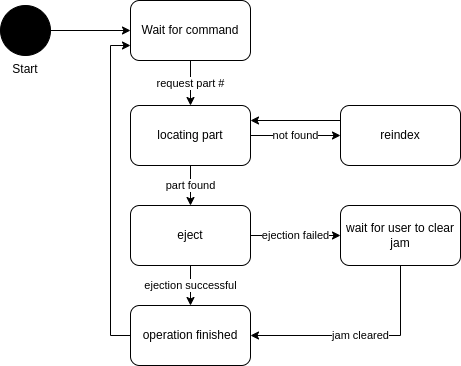

The diagram above was exported from draw.io. Its source (the exported page's mxGraphModel, read from the mxfile embedded in the PNG):
<mxGraphModel dx="2002" dy="1049" grid="1" gridSize="10" guides="1" tooltips="1" connect="1" arrows="1" fold="1" page="1" pageScale="1" pageWidth="827" pageHeight="1169" math="0" shadow="0">
  <root>
    <mxCell id="0" />
    <mxCell id="1" parent="0" />
    <mxCell id="ohHPJduYTbGskefXjuup-4" style="edgeStyle=orthogonalEdgeStyle;rounded=0;orthogonalLoop=1;jettySize=auto;html=1;exitX=1;exitY=0.5;exitDx=0;exitDy=0;entryX=0;entryY=0.5;entryDx=0;entryDy=0;" edge="1" parent="1" source="ohHPJduYTbGskefXjuup-1">
      <mxGeometry relative="1" as="geometry">
        <mxPoint x="160" y="405" as="targetPoint" />
      </mxGeometry>
    </mxCell>
    <mxCell id="ohHPJduYTbGskefXjuup-1" value="Start" style="ellipse;whiteSpace=wrap;html=1;aspect=fixed;fillColor=#000000;labelPosition=center;verticalLabelPosition=bottom;align=center;verticalAlign=top;" vertex="1" parent="1">
      <mxGeometry x="30" y="380" width="50" height="50" as="geometry" />
    </mxCell>
    <mxCell id="ohHPJduYTbGskefXjuup-38" value="request part #" style="edgeStyle=orthogonalEdgeStyle;rounded=0;orthogonalLoop=1;jettySize=auto;html=1;exitX=0.5;exitY=1;exitDx=0;exitDy=0;entryX=0.5;entryY=0;entryDx=0;entryDy=0;" edge="1" parent="1" source="ohHPJduYTbGskefXjuup-36" target="ohHPJduYTbGskefXjuup-37">
      <mxGeometry relative="1" as="geometry" />
    </mxCell>
    <mxCell id="ohHPJduYTbGskefXjuup-36" value="Wait for command" style="rounded=1;whiteSpace=wrap;html=1;fillColor=#FFFFFF;" vertex="1" parent="1">
      <mxGeometry x="160" y="375" width="120" height="60" as="geometry" />
    </mxCell>
    <mxCell id="ohHPJduYTbGskefXjuup-40" value="part found" style="edgeStyle=orthogonalEdgeStyle;rounded=0;orthogonalLoop=1;jettySize=auto;html=1;exitX=0.5;exitY=1;exitDx=0;exitDy=0;entryX=0.5;entryY=0;entryDx=0;entryDy=0;" edge="1" parent="1" source="ohHPJduYTbGskefXjuup-37" target="ohHPJduYTbGskefXjuup-39">
      <mxGeometry relative="1" as="geometry" />
    </mxCell>
    <mxCell id="ohHPJduYTbGskefXjuup-47" value="not found" style="edgeStyle=orthogonalEdgeStyle;rounded=0;orthogonalLoop=1;jettySize=auto;html=1;exitX=1;exitY=0.5;exitDx=0;exitDy=0;entryX=0;entryY=0.5;entryDx=0;entryDy=0;" edge="1" parent="1" source="ohHPJduYTbGskefXjuup-37" target="ohHPJduYTbGskefXjuup-46">
      <mxGeometry relative="1" as="geometry" />
    </mxCell>
    <mxCell id="ohHPJduYTbGskefXjuup-37" value="locating part" style="rounded=1;whiteSpace=wrap;html=1;fillColor=#FFFFFF;" vertex="1" parent="1">
      <mxGeometry x="160" y="480" width="120" height="60" as="geometry" />
    </mxCell>
    <mxCell id="ohHPJduYTbGskefXjuup-42" value="ejection successful" style="edgeStyle=orthogonalEdgeStyle;rounded=0;orthogonalLoop=1;jettySize=auto;html=1;exitX=0.5;exitY=1;exitDx=0;exitDy=0;entryX=0.5;entryY=0;entryDx=0;entryDy=0;" edge="1" parent="1" source="ohHPJduYTbGskefXjuup-39" target="ohHPJduYTbGskefXjuup-41">
      <mxGeometry relative="1" as="geometry" />
    </mxCell>
    <mxCell id="ohHPJduYTbGskefXjuup-51" value="ejection failed" style="edgeStyle=orthogonalEdgeStyle;rounded=0;orthogonalLoop=1;jettySize=auto;html=1;exitX=1;exitY=0.5;exitDx=0;exitDy=0;entryX=0;entryY=0.5;entryDx=0;entryDy=0;" edge="1" parent="1" source="ohHPJduYTbGskefXjuup-39" target="ohHPJduYTbGskefXjuup-50">
      <mxGeometry relative="1" as="geometry" />
    </mxCell>
    <mxCell id="ohHPJduYTbGskefXjuup-39" value="eject" style="rounded=1;whiteSpace=wrap;html=1;fillColor=#FFFFFF;" vertex="1" parent="1">
      <mxGeometry x="160" y="580" width="120" height="60" as="geometry" />
    </mxCell>
    <mxCell id="ohHPJduYTbGskefXjuup-45" style="edgeStyle=orthogonalEdgeStyle;rounded=0;orthogonalLoop=1;jettySize=auto;html=1;exitX=0;exitY=0.5;exitDx=0;exitDy=0;entryX=0;entryY=0.75;entryDx=0;entryDy=0;" edge="1" parent="1" source="ohHPJduYTbGskefXjuup-41" target="ohHPJduYTbGskefXjuup-36">
      <mxGeometry relative="1" as="geometry" />
    </mxCell>
    <mxCell id="ohHPJduYTbGskefXjuup-41" value="operation finished" style="rounded=1;whiteSpace=wrap;html=1;fillColor=#FFFFFF;" vertex="1" parent="1">
      <mxGeometry x="160" y="680" width="120" height="60" as="geometry" />
    </mxCell>
    <mxCell id="ohHPJduYTbGskefXjuup-49" style="edgeStyle=orthogonalEdgeStyle;rounded=0;orthogonalLoop=1;jettySize=auto;html=1;exitX=0;exitY=0.25;exitDx=0;exitDy=0;entryX=1;entryY=0.25;entryDx=0;entryDy=0;" edge="1" parent="1" source="ohHPJduYTbGskefXjuup-46" target="ohHPJduYTbGskefXjuup-37">
      <mxGeometry relative="1" as="geometry" />
    </mxCell>
    <mxCell id="ohHPJduYTbGskefXjuup-46" value="reindex" style="rounded=1;whiteSpace=wrap;html=1;fillColor=#FFFFFF;" vertex="1" parent="1">
      <mxGeometry x="370" y="480" width="120" height="60" as="geometry" />
    </mxCell>
    <mxCell id="ohHPJduYTbGskefXjuup-52" value="jam cleared" style="edgeStyle=orthogonalEdgeStyle;rounded=0;orthogonalLoop=1;jettySize=auto;html=1;exitX=0.5;exitY=1;exitDx=0;exitDy=0;entryX=1;entryY=0.5;entryDx=0;entryDy=0;" edge="1" parent="1" source="ohHPJduYTbGskefXjuup-50" target="ohHPJduYTbGskefXjuup-41">
      <mxGeometry relative="1" as="geometry" />
    </mxCell>
    <mxCell id="ohHPJduYTbGskefXjuup-50" value="wait for user to clear jam" style="rounded=1;whiteSpace=wrap;html=1;fillColor=#FFFFFF;" vertex="1" parent="1">
      <mxGeometry x="370" y="580" width="120" height="60" as="geometry" />
    </mxCell>
  </root>
</mxGraphModel>